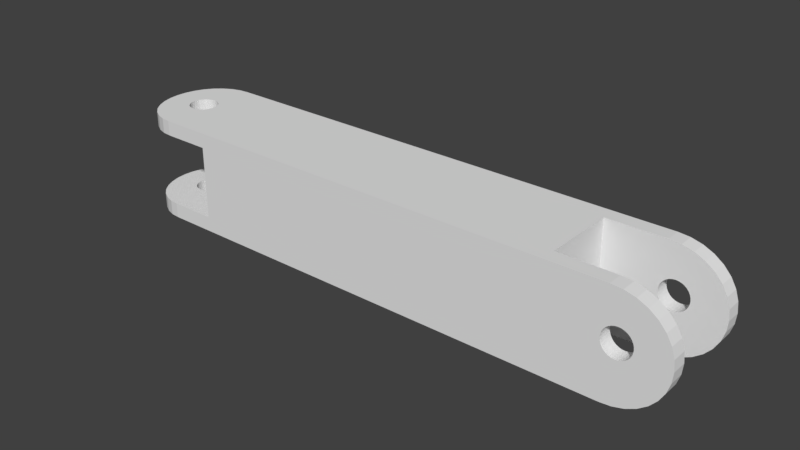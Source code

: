 # Source: DH_notation_1_Joint_2.blend  (saved by Blender 2.79.0; exported with 4.5.12 LTS)
import bpy
from mathutils import Matrix  # noqa: F401  (used for matrix-valued properties, if any)

bpy.ops.wm.read_factory_settings(use_empty=True)
scene = bpy.context.scene
scene.name = 'Scene'

# ---- collections
col_collection_1 = bpy.data.collections.new('Collection 1'); scene.collection.children.link(col_collection_1)

# ---- world
world_world = bpy.data.worlds.new('World'); scene.world = world_world
world_world.color = (0.05088, 0.05088, 0.05088)
world_world.use_sun_shadow = False
world_world.sun_shadow_jitter_overblur = 0.0
world_world.cycles.sampling_method = 'MANUAL'

# ---- meshes
me_cube_002 = bpy.data.meshes.new('Cube.002')
me_cube_002.from_pydata([(-0.3642, -0.3642, -0.3642), (-0.3642, -0.3642, 0.3642), (-0.3642, 0.3642, -0.3642), (-0.3642, 0.3642, 0.3642), (-3.042, 0.3642, -0.3642), (-3.042, -0.3642, -0.3642), (-3.042, -0.3642, 0.3642), (-3.042, 0.3642, 0.3642), (-0.3642, -0.3642, -0.3642), (-0.3642, 0.3642, -0.3642), (-0.3642, 0.3642, 0.3642), (-0.3642, 0.3642, -0.3642), (-0.3642, -0.3642, 0.3642), (-0.3642, -0.3642, -0.3642), (-3.042, 0.3642, -0.3641), (-3.042, -0.3642, -0.3641), (-0.3642, -0.3642, 0.3642), (-0.3642, -0.3642, -0.3642), (-0.3642, -0.2578, 0.3642), (-0.3642, -0.2578, -0.3642), (-0.3642, 0.2578, -0.3642), (-0.3642, 0.2578, 0.3642), (0.4387, -0.3642, 1.303e-06), (0.03726, -0.3642, 0.3642), (0.4316, -0.3642, 0.07143), (0.4096, -0.3642, 0.1402), (0.3729, -0.3642, 0.2038), (0.323, -0.3642, 0.2594), (0.2618, -0.3642, 0.3046), (0.1918, -0.3642, 0.3378), (0.1159, -0.3642, 0.3578), (0.03726, -0.3642, -0.3642), (0.4387, -0.3642, 1.324e-06), (0.116, -0.3642, -0.3577), (0.1919, -0.3642, -0.3377), (0.2619, -0.3642, -0.3045), (0.3232, -0.3642, -0.2592), (0.373, -0.3642, -0.2037), (0.4096, -0.3642, -0.1402), (0.4316, -0.3642, -0.07129), (0.4387, 0.3642, 1.324e-06), (0.03726, 0.3642, -0.3642), (0.4316, 0.3642, -0.07143), (0.4096, 0.3642, -0.1402), (0.3729, 0.3642, -0.2038), (0.323, 0.3642, -0.2594), (0.2618, 0.3642, -0.3046), (0.1918, 0.3642, -0.3378), (0.1159, 0.3642, -0.3578), (0.03726, 0.3642, 0.3642), (0.4387, 0.3642, 1.303e-06), (0.116, 0.3642, 0.3577), (0.1919, 0.3642, 0.3377), (0.2619, 0.3642, 0.3045), (0.3232, 0.3642, 0.2592), (0.373, 0.3642, 0.2037), (0.4096, 0.3642, 0.1402), (0.4316, 0.3642, 0.07129), (0.03726, -0.2578, 0.3642), (0.4387, -0.2578, 1.303e-06), (0.116, -0.2578, 0.3577), (0.1919, -0.2578, 0.3377), (0.2619, -0.2578, 0.3045), (0.3232, -0.2578, 0.2592), (0.373, -0.2578, 0.2037), (0.4096, -0.2578, 0.1402), (0.4316, -0.2578, 0.07129), (0.4387, -0.2578, 1.303e-06), (0.03726, -0.2578, -0.3642), (0.4316, -0.2578, -0.07143), (0.4096, -0.2578, -0.1402), (0.3729, -0.2578, -0.2038), (0.323, -0.2578, -0.2594), (0.2618, -0.2578, -0.3046), (0.1918, -0.2578, -0.3378), (0.1159, -0.2578, -0.3578), (0.03726, 0.2578, -0.3642), (0.4387, 0.2578, 1.303e-06), (0.116, 0.2578, -0.3577), (0.1919, 0.2578, -0.3377), (0.2619, 0.2578, -0.3045), (0.3232, 0.2578, -0.2592), (0.373, 0.2578, -0.2037), (0.4096, 0.2578, -0.1402), (0.4316, 0.2578, -0.07129), (0.4387, 0.2578, 1.303e-06), (0.03726, 0.2578, 0.3642), (0.4316, 0.2578, 0.07143), (0.4096, 0.2578, 0.1402), (0.3729, 0.2578, 0.2038), (0.323, 0.2578, 0.2594), (0.2618, 0.2578, 0.3046), (0.1918, 0.2578, 0.3378), (0.1159, 0.2578, 0.3578), (-3.042, -0.3642, 0.2582), (-3.042, 0.3642, 0.2582), (-3.042, 0.3642, -0.258), (-3.042, -0.3642, -0.258), (-3.716, 0.0, 0.3642), (-3.379, -0.3642, 0.3642), (-3.71, -0.07143, 0.3642), (-3.691, -0.1402, 0.3642), (-3.66, -0.2038, 0.3642), (-3.619, -0.2594, 0.3642), (-3.567, -0.3046, 0.3642), (-3.508, -0.3378, 0.3642), (-3.445, -0.3578, 0.3642), (-3.379, 0.3642, 0.3642), (-3.716, 0.0, 0.3642), (-3.445, 0.3577, 0.3642), (-3.508, 0.3377, 0.3642), (-3.567, 0.3045, 0.3642), (-3.619, 0.2592, 0.3642), (-3.661, 0.2037, 0.3642), (-3.691, 0.1402, 0.3642), (-3.71, 0.07129, 0.3642), (-3.379, -0.3642, -0.3641), (-3.716, 0.0, -0.3641), (-3.445, -0.3577, -0.3641), (-3.508, -0.3377, -0.3641), (-3.567, -0.3045, -0.3641), (-3.619, -0.2592, -0.3641), (-3.661, -0.2037, -0.3641), (-3.691, -0.1402, -0.3641), (-3.71, -0.07129, -0.3641), (-3.716, 0.0, -0.3641), (-3.379, 0.3642, -0.3641), (-3.71, 0.07143, -0.3641), (-3.691, 0.1402, -0.3641), (-3.66, 0.2038, -0.3641), (-3.619, 0.2594, -0.3641), (-3.567, 0.3046, -0.3641), (-3.508, 0.3378, -0.3641), (-3.445, 0.3578, -0.3641), (-3.379, -0.3642, 0.2582), (-3.716, 0.0, 0.2582), (-3.445, -0.3577, 0.2582), (-3.508, -0.3377, 0.2582), (-3.567, -0.3045, 0.2582), (-3.619, -0.2592, 0.2582), (-3.661, -0.2037, 0.2582), (-3.691, -0.1402, 0.2582), (-3.71, -0.07129, 0.2582), (-3.716, 0.0, 0.2582), (-3.379, 0.3642, 0.2582), (-3.71, 0.07143, 0.2582), (-3.691, 0.1402, 0.2582), (-3.66, 0.2038, 0.2582), (-3.619, 0.2594, 0.2582), (-3.567, 0.3046, 0.2582), (-3.508, 0.3378, 0.2582), (-3.445, 0.3578, 0.2582), (-3.716, 0.0, -0.258), (-3.379, -0.3642, -0.258), (-3.71, -0.07143, -0.258), (-3.691, -0.1402, -0.258), (-3.66, -0.2038, -0.258), (-3.619, -0.2594, -0.258), (-3.567, -0.3046, -0.258), (-3.508, -0.3378, -0.258), (-3.445, -0.3578, -0.258), (-3.379, 0.3642, -0.258), (-3.716, 0.0, -0.258), (-3.445, 0.3577, -0.258), (-3.508, 0.3377, -0.258), (-3.567, 0.3045, -0.258), (-3.619, 0.2592, -0.258), (-3.661, 0.2037, -0.258), (-3.691, 0.1402, -0.258), (-3.71, 0.07129, -0.258), (0.0704, 0.3642, 0.1263), (0.0704, 0.2578, 0.1263), (0.0704, -0.2578, 0.1263), (0.0704, -0.3642, 0.1263), (0.1087, 0.3642, 0.1339), (0.1087, 0.2578, 0.1339), (0.1087, -0.3642, 0.1339), (0.1087, -0.2578, 0.1339), (0.08916, 0.3642, 0.132), (0.08916, 0.2578, 0.132), (0.08916, -0.2578, 0.132), (0.08916, -0.3642, 0.132), (0.02552, -0.3642, -0.02162), (0.02552, 0.3642, -0.02162), (0.02552, 0.2578, -0.02162), (0.02552, -0.2578, -0.02162), (0.03796, 0.3642, -0.03678), (0.03796, 0.2578, -0.03678), (0.03796, -0.2578, -0.03678), (0.03796, -0.3642, -0.03678), (0.01628, -0.3642, -0.004334), (0.01628, 0.3642, -0.004334), (0.01628, 0.2578, -0.004334), (0.01628, -0.2578, -0.004334), (0.05311, 0.3642, -0.04921), (0.05311, 0.2578, -0.04921), (0.05311, -0.2578, -0.04921), (0.05311, -0.3642, -0.04921), (0.1087, 0.3642, -0.06607), (0.1087, 0.2578, -0.06607), (0.1087, -0.3642, -0.06607), (0.1087, -0.2578, -0.06607), (0.1282, 0.3642, -0.06414), (0.1282, 0.2578, -0.06414), (0.1282, -0.2578, -0.06414), (0.1282, -0.3642, -0.06414), (0.08916, 0.3642, -0.06414), (0.08916, 0.2578, -0.06414), (0.08916, -0.3642, -0.06414), (0.08916, -0.2578, -0.06414), (0.2067, 0.3642, 0.05344), (0.2067, 0.2578, 0.05344), (0.2067, -0.2578, 0.05344), (0.2067, -0.3642, 0.05344), (0.1794, 0.3642, 0.1046), (0.1794, 0.2578, 0.1046), (0.1794, -0.2578, 0.1046), (0.1794, -0.3642, 0.1046), (0.1642, 0.3642, 0.1171), (0.1642, 0.2578, 0.1171), (0.1642, -0.2578, 0.1171), (0.1642, -0.3642, 0.1171), (0.1469, 0.3642, -0.05845), (0.1469, 0.2578, -0.05845), (0.1469, -0.2578, -0.05845), (0.1469, -0.3642, -0.05845), (0.2011, 0.3642, 0.0722), (0.2011, 0.2578, 0.0722), (0.2011, -0.2578, 0.0722), (0.2011, -0.3642, 0.0722), (0.02552, -0.3642, 0.08949), (0.02552, 0.3642, 0.08949), (0.02552, 0.2578, 0.08949), (0.02552, -0.2578, 0.08949), (0.03796, 0.3642, 0.1046), (0.03796, 0.2578, 0.1046), (0.03796, -0.2578, 0.1046), (0.03796, -0.3642, 0.1046), (0.1282, 0.3642, 0.132), (0.1282, 0.2578, 0.132), (0.1282, -0.2578, 0.132), (0.1282, -0.3642, 0.132), (0.01628, -0.3642, 0.0722), (0.01628, 0.3642, 0.0722), (0.01628, 0.2578, 0.0722), (0.01628, -0.2578, 0.0722), (0.2011, 0.3642, -0.004334), (0.2011, 0.2578, -0.004334), (0.2011, -0.2578, -0.004334), (0.2011, -0.3642, -0.004334), (0.2067, 0.3642, 0.01443), (0.2067, 0.2578, 0.01443), (0.2067, -0.2578, 0.01443), (0.2067, -0.3642, 0.01443), (0.1918, 0.3642, -0.02162), (0.1918, 0.2578, -0.02162), (0.1918, -0.2578, -0.02162), (0.1918, -0.3642, -0.02162), (0.2087, 0.3642, 0.03393), (0.2087, 0.2578, 0.03393), (0.2087, -0.2578, 0.03393), (0.2087, -0.3642, 0.03393), (0.01059, -0.3642, 0.01443), (0.01059, 0.3642, 0.01443), (0.01059, 0.2578, 0.01443), (0.01059, -0.2578, 0.01443), (0.05311, 0.3642, 0.1171), (0.05311, 0.2578, 0.1171), (0.05311, -0.2578, 0.1171), (0.05311, -0.3642, 0.1171), (0.0704, 0.3642, -0.05845), (0.0704, 0.2578, -0.05845), (0.0704, -0.2578, -0.05845), (0.0704, -0.3642, -0.05845), (0.008669, -0.3642, 0.03393), (0.008669, 0.3642, 0.03393), (0.008669, 0.2578, 0.03393), (0.008669, -0.2578, 0.03393), (0.1918, 0.3642, 0.08949), (0.1918, 0.2578, 0.08949), (0.1918, -0.2578, 0.08949), (0.1918, -0.3642, 0.08949), (0.1794, 0.3642, -0.03678), (0.1794, 0.2578, -0.03678), (0.1794, -0.2578, -0.03678), (0.1794, -0.3642, -0.03678), (0.1642, 0.3642, -0.04921), (0.1642, 0.2578, -0.04921), (0.1642, -0.2578, -0.04921), (0.1642, -0.3642, -0.04921), (0.01059, -0.3642, 0.05344), (0.01059, 0.3642, 0.05344), (0.01059, 0.2578, 0.05344), (0.01059, -0.2578, 0.05344), (0.1469, 0.3642, 0.1263), (0.1469, 0.2578, 0.1263), (0.1469, -0.2578, 0.1263), (0.1469, -0.3642, 0.1263), (-3.347, -0.05556, 0.3642), (-3.347, -0.05556, -0.3641), (-3.347, -0.05556, -0.258), (-3.347, -0.05556, 0.2582), (-3.43, 0.1, 0.3642), (-3.43, 0.1, -0.3641), (-3.43, 0.1, 0.2582), (-3.43, 0.1, -0.258), (-3.45, 0.09808, 0.3642), (-3.45, 0.09808, -0.3641), (-3.45, 0.09808, 0.2582), (-3.45, 0.09808, -0.258), (-3.468, 0.09239, 0.3642), (-3.468, 0.09239, -0.3641), (-3.468, 0.09239, 0.2582), (-3.468, 0.09239, -0.258), (-3.523, -0.03827, 0.3642), (-3.523, -0.03827, -0.3641), (-3.523, -0.03827, 0.2582), (-3.523, -0.03827, -0.258), (-3.513, -0.05556, 0.3642), (-3.513, -0.05556, -0.3641), (-3.513, -0.05556, 0.2582), (-3.513, -0.05556, -0.258), (-3.528, -0.01951, 0.3642), (-3.528, -0.01951, -0.3641), (-3.528, -0.01951, 0.2582), (-3.528, -0.01951, -0.258), (-3.501, -0.07071, 0.3642), (-3.501, -0.07071, -0.3641), (-3.501, -0.07071, 0.2582), (-3.501, -0.07071, -0.258), (-3.45, -0.09808, 0.3642), (-3.45, -0.09808, -0.3641), (-3.45, -0.09808, 0.2582), (-3.45, -0.09808, -0.258), (-3.43, -0.1, 0.3642), (-3.43, -0.1, -0.3641), (-3.43, -0.1, 0.2582), (-3.43, -0.1, -0.258), (-3.468, -0.09239, 0.3642), (-3.468, -0.09239, -0.3641), (-3.468, -0.09239, 0.2582), (-3.468, -0.09239, -0.258), (-3.332, 0.01951, 0.3642), (-3.332, 0.01951, -0.3641), (-3.332, 0.01951, -0.258), (-3.332, 0.01951, 0.2582), (-3.375, 0.08315, 0.3642), (-3.375, 0.08315, -0.3641), (-3.375, 0.08315, -0.258), (-3.375, 0.08315, 0.2582), (-3.33, 7.55e-09, 0.3642), (-3.33, 7.55e-09, -0.3641), (-3.33, 7.55e-09, -0.258), (-3.33, 7.55e-09, 0.2582), (-3.338, 0.03827, 0.3642), (-3.338, 0.03827, -0.3641), (-3.338, 0.03827, -0.258), (-3.338, 0.03827, 0.2582), (-3.411, -0.09808, 0.3642), (-3.411, -0.09808, -0.3641), (-3.411, -0.09808, 0.2582), (-3.411, -0.09808, -0.258), (-3.501, 0.07071, 0.3642), (-3.501, 0.07071, -0.3641), (-3.501, 0.07071, 0.2582), (-3.501, 0.07071, -0.258), (-3.486, 0.08315, 0.3642), (-3.486, 0.08315, -0.3641), (-3.486, 0.08315, 0.2582), (-3.486, 0.08315, -0.258), (-3.513, 0.05556, 0.3642), (-3.513, 0.05556, -0.3641), (-3.513, 0.05556, 0.2582), (-3.513, 0.05556, -0.258), (-3.332, -0.01951, 0.3642), (-3.332, -0.01951, -0.3641), (-3.332, -0.01951, -0.258), (-3.332, -0.01951, 0.2582), (-3.375, -0.08315, 0.3642), (-3.375, -0.08315, -0.3641), (-3.375, -0.08315, -0.258), (-3.375, -0.08315, 0.2582), (-3.359, -0.07071, 0.3642), (-3.359, -0.07071, -0.3641), (-3.359, -0.07071, -0.258), (-3.359, -0.07071, 0.2582), (-3.338, -0.03827, 0.3642), (-3.338, -0.03827, -0.3641), (-3.338, -0.03827, -0.258), (-3.338, -0.03827, 0.2582), (-3.53, 9.656e-08, 0.3642), (-3.53, 9.656e-08, -0.3641), (-3.53, 9.656e-08, 0.2582), (-3.53, 9.656e-08, -0.258), (-3.486, -0.08315, 0.3642), (-3.486, -0.08315, -0.3641), (-3.486, -0.08315, 0.2582), (-3.486, -0.08315, -0.258), (-3.528, 0.01951, 0.3642), (-3.528, 0.01951, -0.3641), (-3.528, 0.01951, 0.2582), (-3.528, 0.01951, -0.258), (-3.359, 0.07071, 0.3642), (-3.359, 0.07071, -0.3641), (-3.359, 0.07071, -0.258), (-3.359, 0.07071, 0.2582), (-3.392, -0.09239, 0.3642), (-3.392, -0.09239, -0.3641), (-3.392, -0.09239, 0.2582), (-3.392, -0.09239, -0.258), (-3.347, 0.05556, 0.3642), (-3.347, 0.05556, -0.3641), (-3.347, 0.05556, -0.258), (-3.347, 0.05556, 0.2582), (-3.523, 0.03827, 0.3642), (-3.523, 0.03827, -0.3641), (-3.523, 0.03827, 0.2582), (-3.523, 0.03827, -0.258), (-3.392, 0.09239, 0.3642), (-3.392, 0.09239, -0.3641), (-3.392, 0.09239, 0.2582), (-3.392, 0.09239, -0.258), (-3.411, 0.09808, 0.3642), (-3.411, 0.09808, -0.3641), (-3.411, 0.09808, 0.2582), (-3.411, 0.09808, -0.258)], [], [(1, 3, 7, 6), (2, 0, 5, 4), (3, 2, 4, 7), (0, 1, 6, 5), (8, 9, 20, 19), (0, 2, 11, 13), (3, 1, 12, 10), (1, 0, 13, 12), (2, 3, 10, 11), (125, 117, 152, 162), (12, 13, 17, 16), (21, 18, 19, 20), (8, 19, 68, 31), (19, 18, 277, 265, 193, 185, 188, 196, 272, 209, 201, 204, 224, 288, 284, 256, 248, 252, 260, 66, 59, 67, 69, 70, 71, 72, 73, 74, 75, 68), (10, 12, 18, 21), (18, 12, 23, 58), (20, 9, 41, 76), (9, 10, 275, 263, 191, 183, 186, 194, 270, 206, 198, 202, 222, 286, 282, 254, 246, 250, 258, 57, 50, 40, 42, 43, 44, 45, 46, 47, 48, 41), (40, 50, 85, 77), (12, 274, 290, 242, 230, 237, 269, 173, 181, 176, 241, 297, 221, 217, 281, 229, 213, 261, 24, 25, 26, 27, 28, 29, 30, 23), (10, 21, 86, 49), (21, 276, 292, 244, 232, 235, 267, 171, 179, 175, 239, 295, 219, 215, 279, 227, 211, 259, 87, 88, 89, 90, 91, 92, 93, 86), (40, 77, 84, 42), (42, 84, 83, 43), (43, 83, 82, 44), (44, 82, 81, 45), (45, 81, 80, 46), (46, 80, 79, 47), (47, 79, 78, 48), (48, 78, 76, 41), (67, 32, 39, 69), (69, 39, 38, 70), (70, 38, 37, 71), (71, 37, 36, 72), (72, 36, 35, 73), (73, 35, 34, 74), (74, 34, 33, 75), (75, 33, 31, 68), (58, 23, 30, 60), (60, 30, 29, 61), (61, 29, 28, 62), (62, 28, 27, 63), (63, 27, 26, 64), (64, 26, 25, 65), (65, 25, 24, 66), (66, 24, 22, 59), (49, 86, 93, 51), (51, 93, 92, 52), (52, 92, 91, 53), (53, 91, 90, 54), (54, 90, 89, 55), (55, 89, 88, 56), (56, 88, 87, 57), (57, 87, 85, 50), (22, 32, 67, 59), (94, 95, 96, 97), (7, 14, 96, 95), (96, 14, 126, 161), (15, 6, 94, 97), (15, 97, 153, 116), (94, 6, 99, 134), (14, 15, 351, 343, 355, 411, 403, 347, 419, 423, 303, 307, 311, 367, 363, 371, 415, 399, 391, 125, 127, 128, 129, 130, 131, 132, 133, 126), (98, 108, 143, 135), (97, 352, 376, 388, 300, 384, 380, 409, 361, 337, 333, 341, 397, 329, 321, 317, 325, 393, 162, 152, 154, 155, 156, 157, 158, 159, 160, 153), (7, 95, 144, 107), (95, 94, 353, 345, 357, 413, 405, 349, 420, 424, 304, 308, 312, 368, 364, 372, 416, 400, 392, 143, 145, 146, 147, 148, 149, 150, 151, 144), (116, 153, 160, 118), (118, 160, 159, 119), (119, 159, 158, 120), (120, 158, 157, 121), (121, 157, 156, 122), (122, 156, 155, 123), (123, 155, 154, 124), (124, 154, 152, 117), (161, 126, 133, 163), (163, 133, 132, 164), (164, 132, 131, 165), (165, 131, 130, 166), (166, 130, 129, 167), (167, 129, 128, 168), (168, 128, 127, 169), (169, 127, 125, 162), (143, 108, 115, 145), (145, 115, 114, 146), (146, 114, 113, 147), (147, 113, 112, 148), (148, 112, 111, 149), (149, 111, 110, 150), (150, 110, 109, 151), (151, 109, 107, 144), (134, 99, 106, 136), (136, 106, 105, 137), (137, 105, 104, 138), (138, 104, 103, 139), (139, 103, 102, 140), (140, 102, 101, 141), (141, 101, 100, 142), (142, 100, 98, 135), (6, 350, 374, 386, 298, 382, 378, 406, 358, 334, 330, 338, 394, 326, 318, 314, 322, 390, 108, 98, 100, 101, 102, 103, 104, 105, 106, 99), (250, 251, 259, 258), (252, 253, 261, 260), (66, 260, 212, 228, 280, 216, 220, 296, 240, 177, 180, 172, 268, 236, 233, 245, 293, 277, 18, 58, 60, 61, 62, 63, 64, 65), (282, 283, 255, 254), (284, 285, 257, 256), (254, 255, 247, 246), (256, 257, 249, 248), (291, 292, 276, 275), (293, 290, 274, 277), (210, 211, 227, 226), (212, 213, 229, 228), (258, 259, 211, 210), (260, 261, 213, 212), (278, 279, 215, 214), (280, 281, 217, 216), (174, 175, 179, 178), (177, 176, 181, 180), (206, 207, 199, 198), (209, 208, 200, 201), (231, 232, 244, 243), (233, 230, 242, 245), (198, 199, 203, 202), (201, 200, 205, 204), (178, 179, 171, 170), (180, 181, 173, 172), (24, 261, 253, 249, 257, 285, 289, 225, 205, 200, 208, 273, 197, 189, 182, 190, 262, 274, 12, 8, 31, 33, 34, 35, 36, 37, 38, 39, 32, 22), (214, 215, 219, 218), (216, 217, 221, 220), (194, 195, 271, 270), (196, 197, 273, 272), (87, 259, 251, 247, 255, 283, 287, 223, 203, 199, 207, 271, 195, 187, 184, 192, 264, 276, 21, 20, 76, 78, 79, 80, 81, 82, 83, 84, 77, 85), (218, 219, 295, 294), (220, 221, 297, 296), (286, 287, 283, 282), (288, 289, 285, 284), (266, 267, 235, 234), (268, 269, 237, 236), (243, 244, 292, 291), (245, 242, 290, 293), (222, 223, 287, 286), (224, 225, 289, 288), (186, 187, 195, 194), (188, 189, 197, 196), (191, 192, 184, 183), (193, 190, 182, 185), (226, 227, 279, 278), (228, 229, 281, 280), (238, 239, 175, 174), (240, 241, 176, 177), (275, 276, 264, 263), (277, 274, 262, 265), (246, 247, 251, 250), (248, 249, 253, 252), (57, 258, 210, 226, 278, 214, 218, 294, 238, 174, 178, 170, 266, 234, 231, 243, 291, 275, 10, 49, 51, 52, 53, 54, 55, 56), (270, 271, 207, 206), (272, 273, 208, 209), (170, 171, 267, 266), (172, 173, 269, 268), (294, 295, 239, 238), (296, 297, 241, 240), (263, 264, 192, 191), (265, 262, 190, 193), (202, 203, 223, 222), (204, 205, 225, 224), (234, 235, 232, 231), (236, 237, 230, 233), (183, 184, 187, 186), (185, 182, 189, 188), (375, 376, 352, 351), (377, 374, 350, 353), (383, 384, 300, 299), (385, 382, 298, 301), (299, 300, 388, 387), (301, 298, 386, 389), (399, 401, 393, 391), (400, 398, 390, 392), (343, 344, 356, 355), (345, 342, 354, 357), (351, 352, 344, 343), (353, 350, 342, 345), (411, 412, 404, 403), (413, 410, 402, 405), (303, 305, 309, 307), (304, 302, 306, 308), (331, 333, 337, 335), (332, 330, 334, 336), (371, 373, 417, 415), (372, 370, 414, 416), (335, 337, 361, 359), (336, 334, 358, 360), (307, 309, 313, 311), (308, 306, 310, 312), (403, 404, 348, 347), (405, 402, 346, 349), (395, 397, 341, 339), (396, 394, 338, 340), (347, 348, 421, 419), (349, 346, 418, 420), (379, 380, 384, 383), (381, 378, 382, 385), (367, 369, 365, 363), (368, 366, 362, 364), (162, 393, 401, 417, 373, 365, 369, 313, 309, 305, 425, 421, 348, 404, 412, 356, 344, 352, 97, 96, 161, 163, 164, 165, 166, 167, 168, 169), (415, 417, 401, 399), (416, 414, 398, 400), (143, 392, 324, 316, 320, 328, 396, 340, 332, 336, 360, 408, 381, 385, 301, 389, 377, 353, 94, 134, 136, 137, 138, 139, 140, 141, 142, 135), (407, 409, 380, 379), (408, 406, 378, 381), (327, 329, 397, 395), (328, 326, 394, 396), (315, 317, 321, 319), (316, 314, 318, 320), (423, 425, 305, 303), (424, 422, 302, 304), (355, 356, 412, 411), (357, 354, 410, 413), (391, 393, 325, 323), (392, 390, 322, 324), (387, 388, 376, 375), (389, 386, 374, 377), (339, 341, 333, 331), (340, 338, 330, 332), (311, 313, 369, 367), (312, 310, 366, 368), (419, 421, 425, 423), (420, 418, 422, 424), (359, 361, 409, 407), (360, 358, 406, 408), (323, 325, 317, 315), (324, 322, 314, 316), (363, 365, 373, 371), (364, 362, 370, 372), (108, 390, 398, 414, 370, 362, 366, 310, 306, 302, 422, 418, 346, 402, 410, 354, 342, 350, 6, 7, 107, 109, 110, 111, 112, 113, 114, 115), (125, 391, 323, 315, 319, 327, 395, 339, 331, 335, 359, 407, 379, 383, 299, 387, 375, 351, 15, 116, 118, 119, 120, 121, 122, 123, 124, 117), (319, 321, 329, 327), (320, 318, 326, 328)])
me_cube_002.use_remesh_preserve_volume = False
me_cube_002.use_remesh_preserve_attributes = False
me_cube_002.use_mirror_vertex_groups = False
me_cube_002.update()

# ---- objects
ob_joint_2 = bpy.data.objects.new('Joint 2', me_cube_002)

# ---- transforms, parenting, visibility, modifiers, constraints
ob_joint_2.location = (1.097, 0.008793, 4.599)
ob_joint_2.lineart.crease_threshold = 0.0
_c = ob_joint_2.constraints.new('TRANSFORM'); _c.name = 'Transformation'
_c.active = False
_c.map_from = 'ROTATION'
_c.map_to = 'ROTATION'
_c.use_motion_extrapolate = True
_c.from_max_z_rot = 0.1745
_c.to_max_z_rot = 0.1745
_c.from_min_x_scale = 0.0
_c.from_min_y_scale = 0.0
_c.from_min_z_scale = 0.0
_c.from_max_x_scale = 0.0
_c.from_max_y_scale = 0.0
_c.from_max_z_scale = 0.0
_c.to_min_x_scale = 0.0
_c.to_min_y_scale = 0.0
_c.to_min_z_scale = 0.0
_c.to_max_x_scale = 0.0
_c.to_max_y_scale = 0.0
_c.to_max_z_scale = 0.0
_c = ob_joint_2.constraints.new('TRANSFORM'); _c.name = 'Transformation.001'
_c.map_to = 'ROTATION'
_c.map_to_y_from = 'Z'
_c.map_to_z_from = 'Y'
_c.use_motion_extrapolate = True
_c.from_max_z = 1.0
_c.to_max_y_rot = 0.1745
_c.from_min_x_scale = 0.0
_c.from_min_y_scale = 0.0
_c.from_min_z_scale = 0.0
_c.from_max_x_scale = 0.0
_c.from_max_y_scale = 0.0
_c.from_max_z_scale = 0.0
_c.to_min_x_scale = 0.0
_c.to_min_y_scale = 0.0
_c.to_min_z_scale = 0.0
_c.to_max_x_scale = 0.0
_c.to_max_y_scale = 0.0
_c.to_max_z_scale = 0.0

# ---- collection membership
col_collection_1.objects.link(ob_joint_2)

# ---- scene / render settings (as saved in the file)
scene.frame_start = 1; scene.frame_end = 250; scene.frame_set(1)
scene.render.engine = 'BLENDER_EEVEE_NEXT'
scene.render.resolution_percentage = 50
scene.render.dither_intensity = 0.0
scene.cycles.use_denoising = False
scene.cycles.samples = 128
scene.cycles.sampling_pattern = 'TABULATED_SOBOL'
scene.cycles.use_adaptive_sampling = False
scene.cycles.use_light_tree = False
scene.cycles.blur_glossy = 0.0
scene.cycles.sample_clamp_indirect = 0.0
scene.view_settings.view_transform = 'Standard'
bpy.context.view_layer.update()

# ---- added for rendering (the .blend has no active camera and no usable light): camera, sun
cam_auto = bpy.data.cameras.new('AutoCamera')
cam_auto.lens = 50.0
cam_auto.sensor_width = 36.0
cam_auto.clip_end = 1000.0
ob_auto_camera = bpy.data.objects.new('AutoCamera', cam_auto)
scene.collection.objects.link(ob_auto_camera)
ob_auto_camera.location = (3.41908, -4.74344, 7.76683)
ob_auto_camera.rotation_euler = (1.09748, -7.21219e-08, 0.694738)
scene.camera = ob_auto_camera
light_auto_sun = bpy.data.lights.new('AutoSun', 'SUN')
light_auto_sun.energy = 3.0
light_auto_sun.angle = 0.0523599
ob_auto_sun = bpy.data.objects.new('AutoSun', light_auto_sun)
scene.collection.objects.link(ob_auto_sun)
ob_auto_sun.rotation_euler = (0.872665, 0.174533, 0.523599)
bpy.context.view_layer.update()
